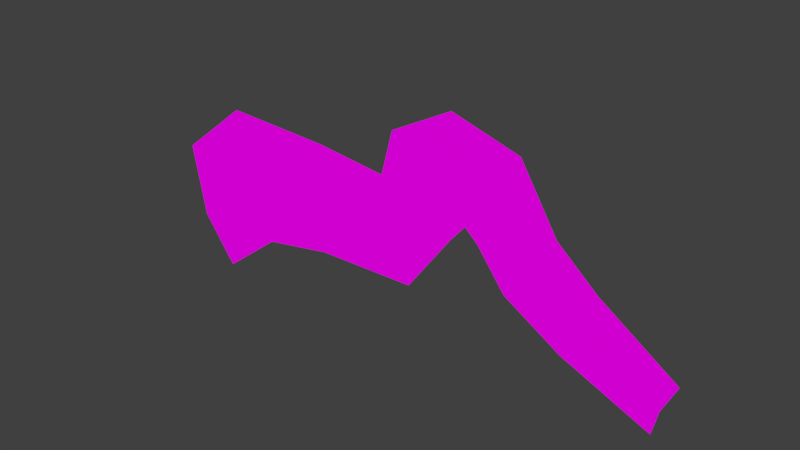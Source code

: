 # Source: branch-six.blend  (saved by Blender 2.79.0; exported with 4.5.12 LTS)
import bpy
from mathutils import Matrix  # noqa: F401  (used for matrix-valued properties, if any)

bpy.ops.wm.read_factory_settings(use_empty=True)
scene = bpy.context.scene
scene.name = 'Scene'

# ---- collections
col_collection_1 = bpy.data.collections.new('Collection 1'); scene.collection.children.link(col_collection_1)

# ---- images (referenced by path relative to the original .blend; pixels are not part of the script)
import os
ASSET_DIR = os.environ.get("B2B_ASSET_DIR", "")  # directory of the original .blend (textures are referenced by path, not embedded)
HERE = os.path.dirname(os.path.abspath(__file__))  # packed textures are extracted next to this script under _unpacked/

def load_image(name, relpath, width, height, colorspace="sRGB"):
    """Load a texture the original file referenced (path relative to the .blend, or extracted next to this script)."""
    p = next((c for c in (os.path.join(HERE, relpath), os.path.join(ASSET_DIR, relpath)) if relpath and os.path.exists(c)), "")
    if p:
        img = bpy.data.images.load(p, check_existing=True)
        img.name = name
    else:  # same state as the original file: an image datablock whose file is absent (Cycles renders it pink)
        img = bpy.data.images.new(name, width, height)
        img.source = "FILE"
        img.filepath = "//" + (relpath or name)
    img.colorspace_settings.name = colorspace
    return img
img_branch_six_png = load_image('branch-six.png', 'branch-six.png', 1024, 1024, 'sRGB')

# ---- materials (node trees are filled in below, after node groups)
mat_branch_six = bpy.data.materials.new('branch-six')
mat_branch_six.alpha_threshold = 0.0
mat_branch_six.roughness = 0.5

# ---- material node trees
mat_branch_six.use_nodes = True; mat_branch_six.node_tree.nodes.clear()
_N = mat_branch_six.node_tree.nodes; _L = mat_branch_six.node_tree.links
n0 = _N.new('ShaderNodeOutputMaterial'); n0.name = 'Material Output'; n0.location = (300, 300)
n1 = _N.new('ShaderNodeBsdfDiffuse'); n1.name = 'Diffuse BSDF'; n1.location = (10, 300)
n2 = _N.new('ShaderNodeTexImage'); n2.name = 'Image Texture'; n2.location = (-180, 300)
n2.width = 140
n2.image = img_branch_six_png
_L.new(n1.outputs[0], n0.inputs[0])
_L.new(n2.outputs[0], n1.inputs[0])
n0.is_active_output = True

# ---- world
world_world = bpy.data.worlds.new('World'); scene.world = world_world
world_world.color = (0.05088, 0.05088, 0.05088)
world_world.use_sun_shadow = False
world_world.sun_shadow_jitter_overblur = 0.0
world_world.cycles.sampling_method = 'MANUAL'

# ---- meshes
me_vert = bpy.data.meshes.new('Vert')
me_vert.from_pydata([(-0.2522, 2.88e-08, -0.2143), (1.185, -1.237e-07, 0.9204), (3.076, -1.575e-07, 1.173), (5.106, -1.44e-07, 1.072), (5.434, -3.219e-07, 2.396), (6.153, -3.93e-07, 2.925), (7.149, -3.524e-07, 2.623), (7.502, -1.846e-07, 1.374), (8.687, -8.978e-08, 0.6682), (10.3, 4.066e-08, -0.3026), (-0.5253, -1.688e-07, 1.257), (0.912, -3.213e-07, 2.391), (3.139, -3.058e-07, 2.276), (4.6, -2.818e-07, 2.097), (4.842, -4.032e-07, 3.001), (6.102, -4.921e-07, 3.663), (7.479, -4.356e-07, 3.242), (8.235, -2.705e-07, 2.013), (9.044, -1.759e-07, 1.309), (10.57, -3.614e-08, 0.269), (0.4518, 1.587e-07, -1.181), (1.692, 3.021e-08, -0.2248), (3.142, -5.082e-09, 0.03782), (5.222, -1.073e-08, 0.07985), (6.136, -1.759e-07, 1.309), (6.441, -2.239e-07, 1.666), (6.714, -1.9e-07, 1.414), (7.281, -8.837e-08, 0.6577), (8.448, 7.623e-09, -0.05674), (10.19, 1.079e-07, -0.8027)], [], [(0, 1, 11, 10), (9, 19, 18, 8), (8, 18, 17, 7), (7, 17, 16, 6), (6, 16, 15, 5), (5, 15, 14, 4), (4, 14, 13, 3), (3, 13, 12, 2), (2, 12, 11, 1), (9, 8, 28, 29), (8, 7, 27, 28), (7, 6, 26, 27), (6, 5, 25, 26), (5, 4, 24, 25), (4, 3, 23, 24), (3, 2, 22, 23), (2, 1, 21, 22), (21, 1, 0, 20)])
_uv = me_vert.uv_layers.new(name='UVMap')
_uv.uv.foreach_set('vector', [-0.005238, 0.01638, 0.1325, 0.323, 0.1063, 0.7204, -0.03141, 0.4138, 1.006, -0.007469, 1.031, 0.147, 0.8854, 0.428, 0.8512, 0.2548, 0.8512, 0.2548, 0.8854, 0.428, 0.8079, 0.6182, 0.7377, 0.4456, 0.7377, 0.4456, 0.8079, 0.6182, 0.7355, 0.9504, 0.7038, 0.7829, 0.7038, 0.7829, 0.7355, 0.9504, 0.6036, 1.064, 0.6084, 0.8646, 0.6084, 0.8646, 0.6036, 1.064, 0.4828, 0.8851, 0.5396, 0.7216, 0.5396, 0.7216, 0.4828, 0.8851, 0.4596, 0.6409, 0.5082, 0.3639, 0.5082, 0.3639, 0.4596, 0.6409, 0.3197, 0.6892, 0.3137, 0.3911, 0.3137, 0.3911, 0.3197, 0.6892, 0.1063, 0.7204, 0.1325, 0.323, 1.006, -0.007469, 0.8512, 0.2548, 0.8283, 0.05896, 0.9954, -0.1426, 0.8512, 0.2548, 0.7377, 0.4456, 0.7165, 0.252, 0.8283, 0.05896, 0.7377, 0.4456, 0.7038, 0.7829, 0.6622, 0.4564, 0.7165, 0.252, 0.7038, 0.7829, 0.6084, 0.8646, 0.636, 0.5245, 0.6622, 0.4564, 0.6084, 0.8646, 0.5396, 0.7216, 0.6068, 0.428, 0.636, 0.5245, 0.5396, 0.7216, 0.5082, 0.3639, 0.5192, 0.09587, 0.6068, 0.428, 0.5082, 0.3639, 0.3137, 0.3911, 0.3199, 0.08451, 0.5192, 0.09587, 0.3137, 0.3911, 0.1325, 0.323, 0.181, 0.01354, 0.3199, 0.08451, 0.181, 0.01354, 0.1325, 0.323, -0.005238, 0.01638, 0.06221, -0.2448])
me_vert.materials.append(mat_branch_six)
me_vert.use_remesh_preserve_volume = False
me_vert.use_remesh_preserve_attributes = False
me_vert.use_mirror_vertex_groups = False
me_vert.update()

# ---- objects
ob_branch_six = bpy.data.objects.new('branch-six', me_vert)

# ---- transforms, parenting, visibility, modifiers, constraints
ob_branch_six.location = (-5.005, 2.134e-07, -1.589)
ob_branch_six.lineart.crease_threshold = 0.0

# ---- collection membership
col_collection_1.objects.link(ob_branch_six)

# ---- scene / render settings (as saved in the file)
scene.frame_start = 1; scene.frame_end = 250; scene.frame_set(1)
scene.render.engine = 'CYCLES'
scene.render.resolution_percentage = 50
scene.render.dither_intensity = 0.0
scene.cycles.use_denoising = False
scene.cycles.samples = 128
scene.cycles.sampling_pattern = 'TABULATED_SOBOL'
scene.cycles.use_adaptive_sampling = False
scene.cycles.use_light_tree = False
scene.cycles.blur_glossy = 0.0
scene.cycles.sample_clamp_indirect = 0.0
scene.view_settings.view_transform = 'Standard'
bpy.context.view_layer.update()

# ---- added for rendering (the .blend has no active camera and no usable light): camera, sun
cam_auto = bpy.data.cameras.new('AutoCamera')
cam_auto.lens = 50.0
cam_auto.sensor_width = 36.0
cam_auto.clip_end = 1000.0
ob_auto_camera = bpy.data.objects.new('AutoCamera', cam_auto)
scene.collection.objects.link(ob_auto_camera)
ob_auto_camera.location = (11.2151, -13.4393, 8.61173)
ob_auto_camera.rotation_euler = (1.09748, -7.21219e-08, 0.694738)
scene.camera = ob_auto_camera
light_auto_sun = bpy.data.lights.new('AutoSun', 'SUN')
light_auto_sun.energy = 3.0
light_auto_sun.angle = 0.0523599
ob_auto_sun = bpy.data.objects.new('AutoSun', light_auto_sun)
scene.collection.objects.link(ob_auto_sun)
ob_auto_sun.rotation_euler = (0.872665, 0.174533, 0.523599)
bpy.context.view_layer.update()
